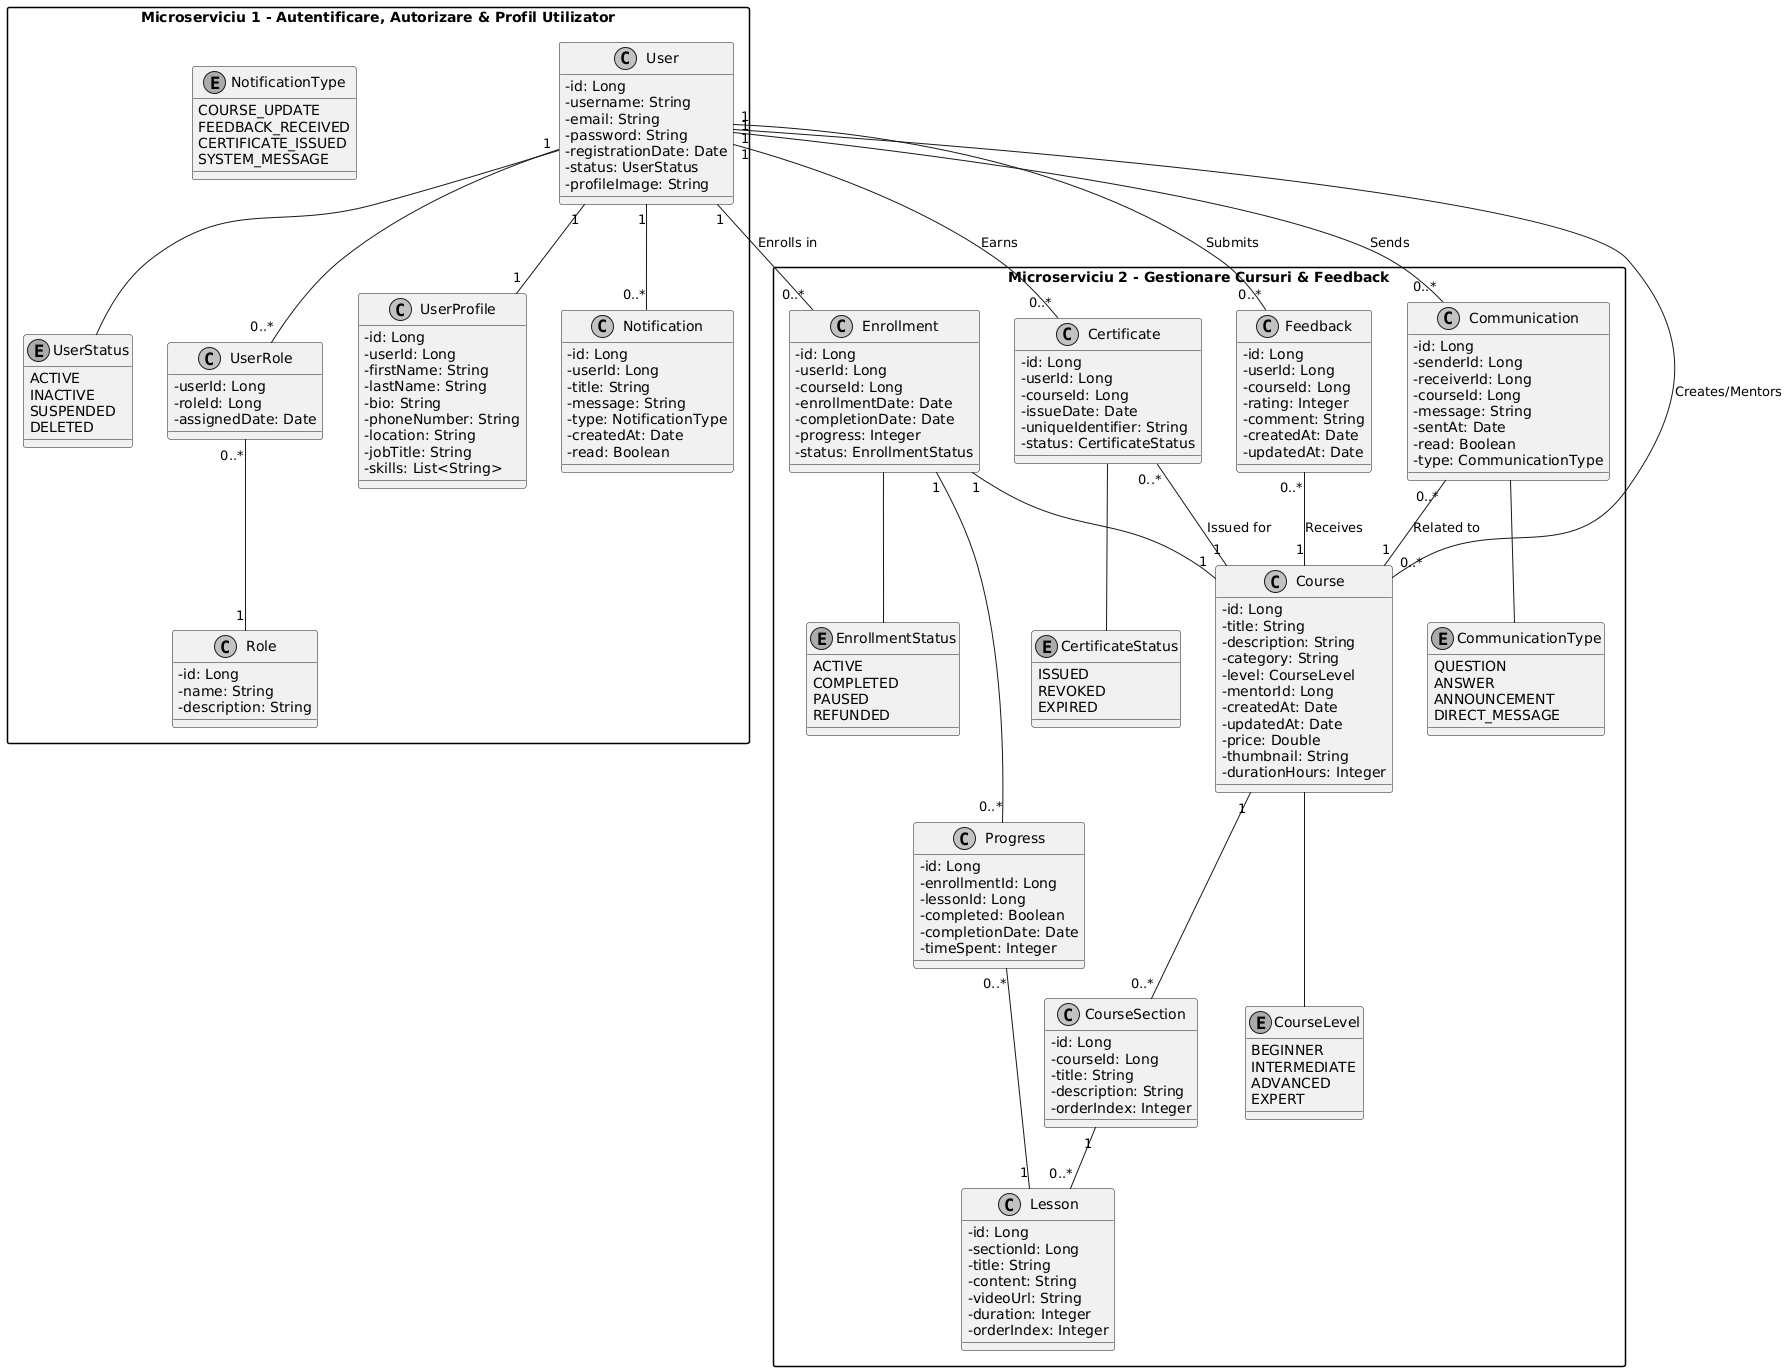

The diagram above was rendered by PlantUML. Its source (embedded in the PNG):
@startuml
' Stilizare
skinparam classAttributeIconSize 0
skinparam monochrome true
skinparam shadowing false
skinparam packageStyle rectangle

' Microseviciul 1: Autentificare, Autorizare & Profil Utilizator
package "Microserviciu 1 - Autentificare, Autorizare & Profil Utilizator" {
  class User {
    - id: Long
    - username: String
    - email: String
    - password: String
    - registrationDate: Date
    - status: UserStatus
    - profileImage: String
  }
  
  enum UserStatus {
    ACTIVE
    INACTIVE
    SUSPENDED
    DELETED
  }
  
  class Role {
    - id: Long
    - name: String
    - description: String
  }
  
  class UserRole {
    - userId: Long
    - roleId: Long
    - assignedDate: Date
  }
  
  class UserProfile {
    - id: Long
    - userId: Long
    - firstName: String
    - lastName: String
    - bio: String
    - phoneNumber: String
    - location: String
    - jobTitle: String
    - skills: List<String>
  }
  
  class Notification {
    - id: Long
    - userId: Long
    - title: String
    - message: String
    - type: NotificationType
    - createdAt: Date
    - read: Boolean
  }
  
  enum NotificationType {
    COURSE_UPDATE
    FEEDBACK_RECEIVED
    CERTIFICATE_ISSUED
    SYSTEM_MESSAGE
  }
}

' Microserviciul 2: Gestionare Cursuri & Feedback
package "Microserviciu 2 - Gestionare Cursuri & Feedback" {
  class Course {
    - id: Long
    - title: String
    - description: String
    - category: String
    - level: CourseLevel
    - mentorId: Long
    - createdAt: Date
    - updatedAt: Date
    - price: Double
    - thumbnail: String
    - durationHours: Integer
  }
  
  enum CourseLevel {
    BEGINNER
    INTERMEDIATE
    ADVANCED
    EXPERT
  }
  
  class CourseSection {
    - id: Long
    - courseId: Long
    - title: String
    - description: String
    - orderIndex: Integer
  }
  
  class Lesson {
    - id: Long
    - sectionId: Long 
    - title: String
    - content: String
    - videoUrl: String
    - duration: Integer
    - orderIndex: Integer
  }
  
  class Enrollment {
    - id: Long
    - userId: Long
    - courseId: Long
    - enrollmentDate: Date
    - completionDate: Date
    - progress: Integer
    - status: EnrollmentStatus
  }
  
  enum EnrollmentStatus {
    ACTIVE
    COMPLETED
    PAUSED
    REFUNDED
  }
  
  class Progress {
    - id: Long
    - enrollmentId: Long
    - lessonId: Long
    - completed: Boolean
    - completionDate: Date
    - timeSpent: Integer
  }
  
  class Feedback {
    - id: Long
    - userId: Long
    - courseId: Long
    - rating: Integer
    - comment: String
    - createdAt: Date
    - updatedAt: Date
  }
  
  class Certificate {
    - id: Long
    - userId: Long
    - courseId: Long
    - issueDate: Date
    - uniqueIdentifier: String
    - status: CertificateStatus
  }
  
  enum CertificateStatus {
    ISSUED
    REVOKED
    EXPIRED
  }
  
  class Communication {
    - id: Long
    - senderId: Long
    - receiverId: Long
    - courseId: Long
    - message: String
    - sentAt: Date
    - read: Boolean
    - type: CommunicationType
  }
  
  enum CommunicationType {
    QUESTION
    ANSWER
    ANNOUNCEMENT
    DIRECT_MESSAGE
  }
}

' Relații între clase (microserviciu 1)
User "1" -- "0..*" UserRole
UserRole "0..*" -- "1" Role
User "1" -- "1" UserProfile
User "1" -- "0..*" Notification
User -- UserStatus

' Relații între clase (microserviciu 2)
Course "1" -- "0..*" CourseSection
CourseSection "1" -- "0..*" Lesson
User "1" -- "0..*" Course : Creates/Mentors
User "1" -- "0..*" Enrollment : Enrolls in
Enrollment "1" -- "1" Course
Enrollment -- EnrollmentStatus
Enrollment "1" -- "0..*" Progress
Progress "0..*" -- "1" Lesson
User "1" -- "0..*" Feedback : Submits
Feedback "0..*" -- "1" Course : Receives
User "1" -- "0..*" Certificate : Earns
Certificate "0..*" -- "1" Course : Issued for
Certificate -- CertificateStatus
User "1" -- "0..*" Communication : Sends
Communication "0..*" -- "1" Course : Related to
Course -- CourseLevel
Communication -- CommunicationType
@enduml